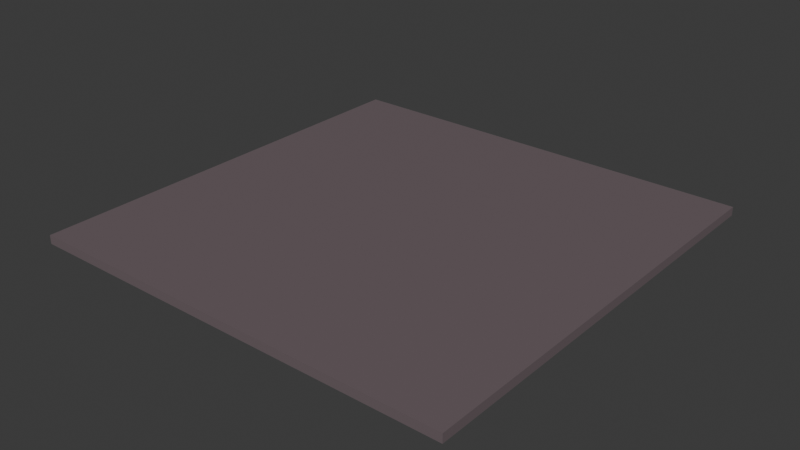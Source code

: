 # Source: snappoint2.blend  (saved by Blender 5.2.44; exported with 4.5.12 LTS)
import bpy
from mathutils import Matrix  # noqa: F401  (used for matrix-valued properties, if any)

bpy.ops.wm.read_factory_settings(use_empty=True)
scene = bpy.context.scene
scene.name = 'Scene'

# ---- collections
col_collection = bpy.data.collections.new('Collection'); scene.collection.children.link(col_collection)

# ---- materials (node trees are filled in below, after node groups)
mat_material = bpy.data.materials.new('Material')
mat_material.alpha_threshold = 0.0
mat_material.use_backface_culling_lightprobe_volume = False
mat_material.roughness = 0.5
mat_material.line_color = (0.0, 0.0, 0.0, 1.0)

# ---- material node trees
mat_material.use_nodes = True; mat_material.node_tree.nodes.clear()
_N = mat_material.node_tree.nodes; _L = mat_material.node_tree.links
n0 = _N.new('ShaderNodeOutputMaterial'); n0.name = 'Material Output'; n0.location = (200, 100)
n1 = _N.new('ShaderNodeBsdfPrincipled'); n1.name = 'Principled BSDF'; n1.location = (-200, 100)
n1.inputs[0].default_value = (0.1621, 0.1251, 0.1364, 1.0)
n1.inputs[10].default_value = 0.005
_L.new(n1.outputs[0], n0.inputs[0])
n0.is_active_output = True

# ---- world
world_world = bpy.data.worlds.new('World'); scene.world = world_world
world_world.use_nodes = True; world_world.node_tree.nodes.clear()
_N = world_world.node_tree.nodes; _L = world_world.node_tree.links
n0 = _N.new('ShaderNodeOutputWorld'); n0.name = 'World Output'; n0.location = (200, 100)
n1 = _N.new('ShaderNodeBackground'); n1.name = 'Background'; n1.location = (-200, 100)
n1.inputs[0].default_value = (0.05088, 0.05088, 0.05088, 1.0)
_L.new(n1.outputs[0], n0.inputs[0])
n0.is_active_output = True
world_world.color = (0.05088, 0.05088, 0.05088)
world_world.sun_shadow_jitter_overblur = 0.0

# ---- meshes
me_cube = bpy.data.meshes.new('Cube')
me_cube.from_pydata([(0.5, 0.5, 0.01), (0.5, 0.5, -0.01), (0.5, -0.5, 0.01), (0.5, -0.5, -0.01), (-0.5, 0.5, 0.01), (-0.5, 0.5, -0.01), (-0.5, -0.5, 0.01), (-0.5, -0.5, -0.01)], [], [(0, 4, 6, 2), (3, 2, 6, 7), (7, 6, 4, 5), (5, 1, 3, 7), (1, 0, 2, 3), (5, 4, 0, 1)])
_uv = me_cube.uv_layers.new(name='UVMap')
_uv.uv.foreach_set('vector', [0.625, 0.5, 0.875, 0.5, 0.875, 0.75, 0.625, 0.75, 0.375, 0.75, 0.625, 0.75, 0.625, 1.0, 0.375, 1.0, 0.375, 0.0, 0.625, 0.0, 0.625, 0.25, 0.375, 0.25, 0.125, 0.5, 0.375, 0.5, 0.375, 0.75, 0.125, 0.75, 0.375, 0.5, 0.625, 0.5, 0.625, 0.75, 0.375, 0.75, 0.375, 0.25, 0.625, 0.25, 0.625, 0.5, 0.375, 0.5])
me_cube.materials.append(mat_material)
me_cube.use_mirror_vertex_groups = False
me_cube.update()

# ---- objects
ob_cube = bpy.data.objects.new('Cube', me_cube)

# ---- transforms, parenting, visibility, modifiers, constraints
ob_cube.location = (0.0, 0.0, 0.0)
ob_cube.lock_rotations_4d = False
ob_cube.empty_display_type = 'ARROWS'
ob_cube.lineart.crease_threshold = 0.0

# ---- collection membership
col_collection.objects.link(ob_cube)

# ---- scene / render settings (as saved in the file)
scene.frame_start = 1; scene.frame_end = 250; scene.frame_set(1)
scene.render.engine = 'BLENDER_EEVEE_NEXT'
scene.render.bake_bias = 0.0
scene.render.bake_samples = 0
scene.render.compositor_device = 'GPU'
scene.eevee.use_volume_custom_range = False
scene.eevee.fast_gi_thickness_near = 0.1
scene.eevee.fast_gi_thickness_far = 0.0
scene.eevee.ray_tracing_options.screen_trace_thickness = 0.1
bpy.context.view_layer.update()

# ---- added for rendering (the .blend has no active camera and no usable light): camera, sun
cam_auto = bpy.data.cameras.new('AutoCamera')
cam_auto.lens = 50.0
cam_auto.sensor_width = 36.0
cam_auto.clip_end = 1000.0
ob_auto_camera = bpy.data.objects.new('AutoCamera', cam_auto)
scene.collection.objects.link(ob_auto_camera)
ob_auto_camera.location = (1.3086, -1.57032, 1.04688)
ob_auto_camera.rotation_euler = (1.09748, -7.21219e-08, 0.694738)
scene.camera = ob_auto_camera
light_auto_sun = bpy.data.lights.new('AutoSun', 'SUN')
light_auto_sun.energy = 3.0
light_auto_sun.angle = 0.0523599
ob_auto_sun = bpy.data.objects.new('AutoSun', light_auto_sun)
scene.collection.objects.link(ob_auto_sun)
ob_auto_sun.rotation_euler = (0.872665, 0.174533, 0.523599)
bpy.context.view_layer.update()
